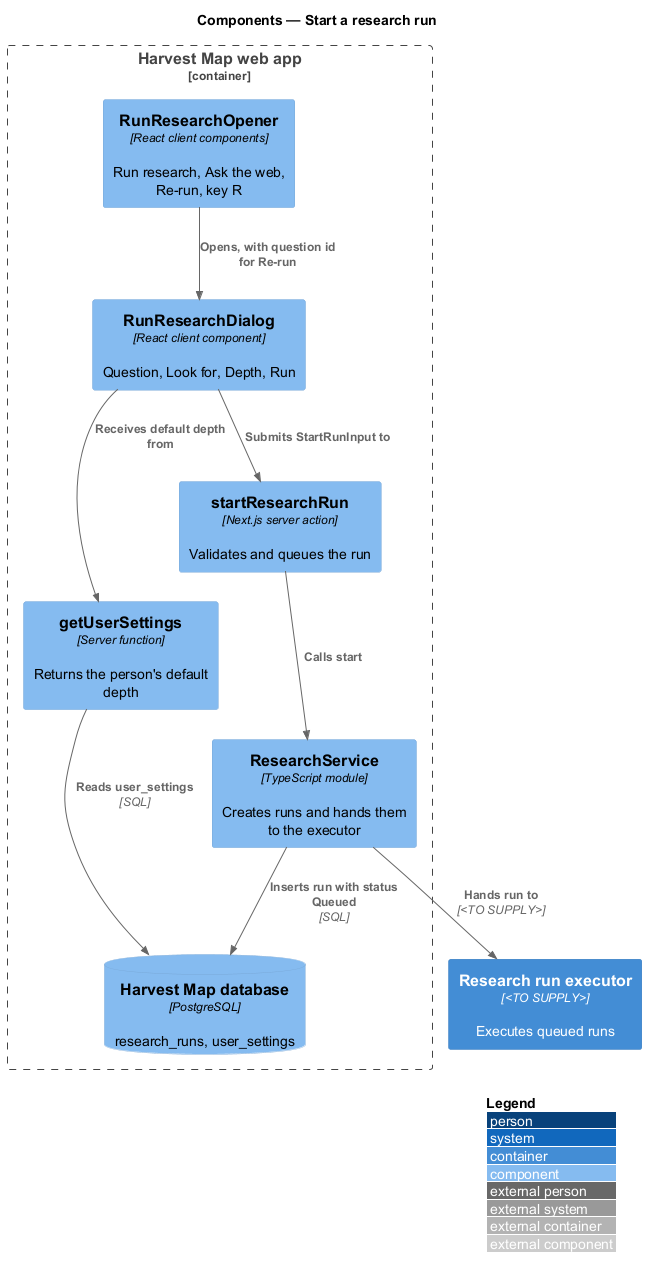

The diagram above was rendered by PlantUML. Its source (embedded in the PNG):
@startuml
!include <C4/C4_Component>
LAYOUT_WITH_LEGEND()
title Components — Start a research run

Container_Boundary(web, "Harvest Map web app") {
  Component(opener, "RunResearchOpener", "React client components", "Run research, Ask the web, Re-run, key R")
  Component(dialog, "RunResearchDialog", "React client component", "Question, Look for, Depth, Run")
  Component(settings, "getUserSettings", "Server function", "Returns the person's default depth")
  Component(action, "startResearchRun", "Next.js server action", "Validates and queues the run")
  Component(service, "ResearchService", "TypeScript module", "Creates runs and hands them to the executor")
  ComponentDb(db, "Harvest Map database", "PostgreSQL", "research_runs, user_settings")
}
Container(executor, "Research run executor", "<TO SUPPLY>", "Executes queued runs")
Rel(opener, dialog, "Opens, with question id for Re-run")
Rel(dialog, settings, "Receives default depth from")
Rel(settings, db, "Reads user_settings", "SQL")
Rel(dialog, action, "Submits StartRunInput to")
Rel(action, service, "Calls start")
Rel(service, db, "Inserts run with status Queued", "SQL")
Rel(service, executor, "Hands run to", "<TO SUPPLY>")
@enduml